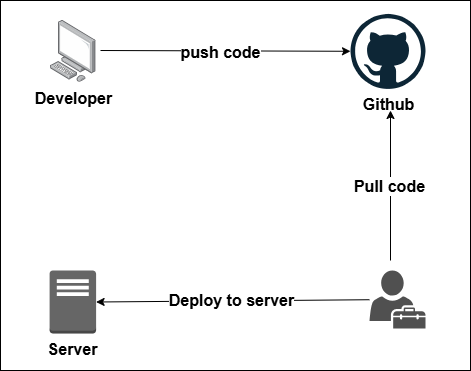

The diagram above was exported from draw.io. Its source (the exported page's mxGraphModel, read from the mxfile embedded in the PNG):
<mxGraphModel dx="1372" dy="797" grid="1" gridSize="10" guides="1" tooltips="1" connect="1" arrows="1" fold="1" page="1" pageScale="1" pageWidth="850" pageHeight="1100" math="0" shadow="0">
  <root>
    <mxCell id="0" />
    <mxCell id="1" parent="0" />
    <mxCell id="mR9qAe09zIb_YAd7t00w-11" parent="1" style="rounded=0;whiteSpace=wrap;html=1;" value="" vertex="1">
      <mxGeometry height="370" width="470" x="170" y="110" as="geometry" />
    </mxCell>
    <mxCell id="mR9qAe09zIb_YAd7t00w-1" parent="1" style="image;points=[];aspect=fixed;html=1;align=center;shadow=0;dashed=0;image=img/lib/allied_telesis/computer_and_terminals/Personal_Computer.svg;" value="&lt;b&gt;&lt;font style=&quot;font-size: 16px;&quot;&gt;Developer&lt;/font&gt;&lt;/b&gt;" vertex="1">
      <mxGeometry height="61.800000000000004" width="45.6" x="220" y="130" as="geometry" />
    </mxCell>
    <mxCell id="mR9qAe09zIb_YAd7t00w-2" parent="1" style="dashed=0;outlineConnect=0;html=1;align=center;labelPosition=center;verticalLabelPosition=bottom;verticalAlign=top;shape=mxgraph.weblogos.github" value="&lt;b&gt;&lt;font style=&quot;font-size: 16px;&quot;&gt;Github&lt;/font&gt;&lt;/b&gt;" vertex="1">
      <mxGeometry height="75" width="75" x="520" y="123.4" as="geometry" />
    </mxCell>
    <mxCell id="mR9qAe09zIb_YAd7t00w-3" parent="1" style="sketch=0;pointerEvents=1;shadow=0;dashed=0;html=1;strokeColor=none;fillColor=#505050;labelPosition=center;verticalLabelPosition=bottom;verticalAlign=top;outlineConnect=0;align=center;shape=mxgraph.office.users.tenant_admin;" value="" vertex="1">
      <mxGeometry height="58" width="56" x="539" y="380" as="geometry" />
    </mxCell>
    <mxCell id="mR9qAe09zIb_YAd7t00w-4" parent="1" style="outlineConnect=0;dashed=0;verticalLabelPosition=bottom;verticalAlign=top;align=center;html=1;shape=mxgraph.aws3.traditional_server;fillColor=#666666;gradientColor=none;" value="&lt;b&gt;&lt;font style=&quot;font-size: 16px;&quot;&gt;Server&lt;/font&gt;&lt;/b&gt;" vertex="1">
      <mxGeometry height="63" width="46.5" x="219.1" y="380" as="geometry" />
    </mxCell>
    <mxCell id="mR9qAe09zIb_YAd7t00w-5" edge="1" parent="1" style="endArrow=classic;html=1;rounded=0;" target="mR9qAe09zIb_YAd7t00w-2" value="">
      <mxGeometry height="50" relative="1" width="50" as="geometry">
        <mxPoint x="270" y="160" as="sourcePoint" />
        <mxPoint x="320" y="110" as="targetPoint" />
      </mxGeometry>
    </mxCell>
    <mxCell id="mR9qAe09zIb_YAd7t00w-8" connectable="0" parent="mR9qAe09zIb_YAd7t00w-5" style="edgeLabel;html=1;align=center;verticalAlign=middle;resizable=0;points=[];" value="&lt;b&gt;&lt;font style=&quot;font-size: 16px;&quot;&gt;push code&lt;/font&gt;&lt;/b&gt;" vertex="1">
      <mxGeometry relative="1" x="-0.432" y="-2" as="geometry">
        <mxPoint x="49" y="-1" as="offset" />
      </mxGeometry>
    </mxCell>
    <mxCell id="mR9qAe09zIb_YAd7t00w-6" edge="1" parent="1" style="endArrow=classic;html=1;rounded=0;" value="">
      <mxGeometry height="50" relative="1" width="50" as="geometry">
        <mxPoint x="560" y="370" as="sourcePoint" />
        <mxPoint x="560" y="220" as="targetPoint" />
      </mxGeometry>
    </mxCell>
    <mxCell id="mR9qAe09zIb_YAd7t00w-9" connectable="0" parent="mR9qAe09zIb_YAd7t00w-6" style="edgeLabel;html=1;align=center;verticalAlign=middle;resizable=0;points=[];" value="&lt;b&gt;&lt;font style=&quot;font-size: 16px;&quot;&gt;Pull code&lt;/font&gt;&lt;/b&gt;" vertex="1">
      <mxGeometry relative="1" x="0.1867" y="1" as="geometry">
        <mxPoint x="-1" y="14" as="offset" />
      </mxGeometry>
    </mxCell>
    <mxCell id="mR9qAe09zIb_YAd7t00w-7" edge="1" parent="1" source="mR9qAe09zIb_YAd7t00w-3" style="endArrow=classic;html=1;rounded=0;entryX=1;entryY=0.5;entryDx=0;entryDy=0;entryPerimeter=0;" target="mR9qAe09zIb_YAd7t00w-4" value="">
      <mxGeometry height="50" relative="1" width="50" as="geometry">
        <mxPoint x="400" y="440" as="sourcePoint" />
        <mxPoint x="450" y="390" as="targetPoint" />
      </mxGeometry>
    </mxCell>
    <mxCell id="mR9qAe09zIb_YAd7t00w-10" connectable="0" parent="mR9qAe09zIb_YAd7t00w-7" style="edgeLabel;html=1;align=center;verticalAlign=middle;resizable=0;points=[];" value="&lt;b&gt;&lt;font style=&quot;font-size: 16px;&quot;&gt;Deploy to server&lt;/font&gt;&lt;/b&gt;" vertex="1">
      <mxGeometry relative="1" x="0.068" as="geometry">
        <mxPoint x="7" y="-1" as="offset" />
      </mxGeometry>
    </mxCell>
  </root>
</mxGraphModel>